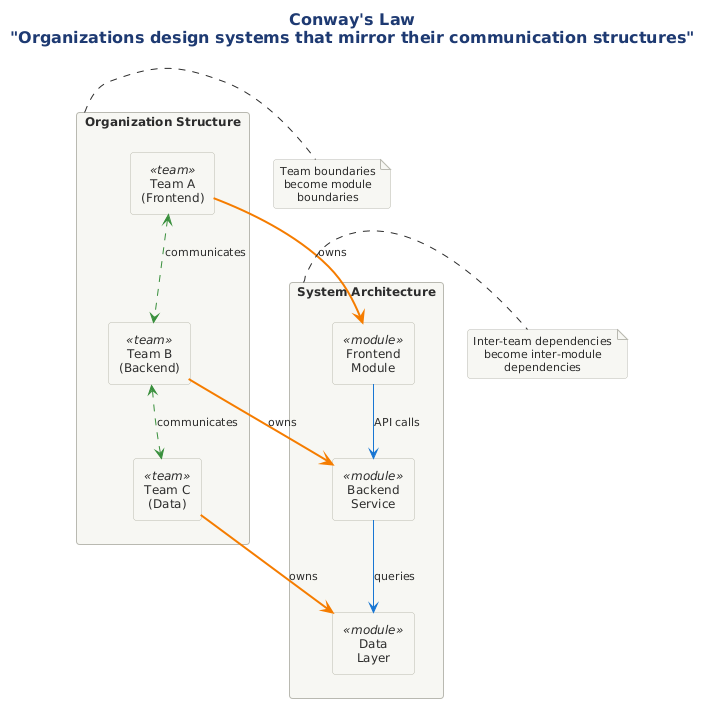

The diagram above was rendered by PlantUML. Its source (embedded in the PNG):
@startuml 02-conways-law

!include ../../../../../../tooling/styles/plantuml/structural/component-diagram-style.iuml

title **Conway's Law**\n"Organizations design systems that mirror their communication structures"

' Top section - Organization
rectangle "**Organization Structure**" as org {
    rectangle "Team A\n(Frontend)" <<team>> as teamA
    rectangle "Team B\n(Backend)" <<team>> as teamB
    rectangle "Team C\n(Data)" <<team>> as teamC
    
    teamA <-[#388E3C,dashed]-> teamB : communicates
    teamB <-[#388E3C,dashed]-> teamC : communicates
}

' Bottom section - System Architecture
rectangle "**System Architecture**" as sys {
    rectangle "Frontend\nModule" <<module>> as modA
    rectangle "Backend\nService" <<module>> as modB
    rectangle "Data\nLayer" <<module>> as modC
    
    modA -[#1976D2]-> modB : API calls
    modB -[#1976D2]-> modC : queries
}

' Mapping arrows
teamA .[#F57C00,bold].> modA : owns
teamB .[#F57C00,bold].> modB : owns
teamC .[#F57C00,bold].> modC : owns

note right of org
  Team boundaries
  become module
  boundaries
end note

note right of sys
  Inter-team dependencies
  become inter-module
  dependencies
end note

@enduml